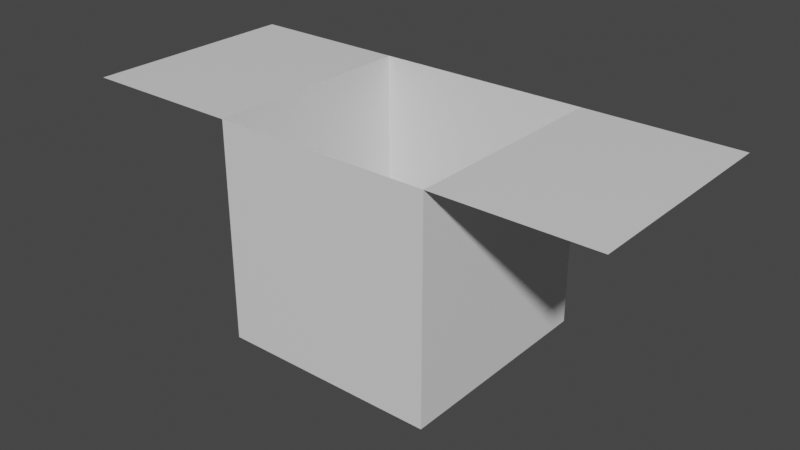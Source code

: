 # Source: box.blend  (saved by Blender 3.0.42; exported with 4.5.12 LTS)
import bpy
from mathutils import Matrix  # noqa: F401  (used for matrix-valued properties, if any)

bpy.ops.wm.read_factory_settings(use_empty=True)
scene = bpy.context.scene
scene.name = 'Scene'

# ---- collections
col_collection = bpy.data.collections.new('Collection'); scene.collection.children.link(col_collection)

# ---- materials (node trees are filled in below, after node groups)
mat_material = bpy.data.materials.new('Material')
mat_material.alpha_threshold = 0.0
mat_material.use_transparent_shadow = False
mat_material.line_color = (0.0, 0.0, 0.0, 1.0)

# ---- material node trees
mat_material.use_nodes = True; mat_material.node_tree.nodes.clear()
_N = mat_material.node_tree.nodes; _L = mat_material.node_tree.links
n0 = _N.new('ShaderNodeOutputMaterial'); n0.name = 'Material Output'; n0.location = (300, 300)
n1 = _N.new('ShaderNodeBsdfPrincipled'); n1.name = 'Principled BSDF'; n1.location = (10, 300)
n1.distribution = 'GGX'
n1.subsurface_method = 'RANDOM_WALK_SKIN'
n1.inputs[2].default_value = 0.4
n1.inputs[3].default_value = 1.45
n1.inputs[27].default_value = (0.0, 0.0, 0.0, 1.0)
n1.inputs[28].default_value = 1.0
_L.new(n1.outputs[0], n0.inputs[0])
n0.is_active_output = True

# ---- world
world_world = bpy.data.worlds.new('World'); scene.world = world_world
world_world.use_nodes = True; world_world.node_tree.nodes.clear()
_N = world_world.node_tree.nodes; _L = world_world.node_tree.links
n0 = _N.new('ShaderNodeOutputWorld'); n0.name = 'World Output'; n0.location = (300, 300)
n1 = _N.new('ShaderNodeBackground'); n1.name = 'Background'; n1.location = (10, 300)
n1.inputs[0].default_value = (0.05088, 0.05088, 0.05088, 1.0)
_L.new(n1.outputs[0], n0.inputs[0])
n0.is_active_output = True
world_world.color = (0.05088, 0.05088, 0.05088)
world_world.use_sun_shadow = False
world_world.sun_shadow_jitter_overblur = 0.0

# ---- meshes
me_cube = bpy.data.meshes.new('Cube')
me_cube.from_pydata([(2.013, 2.0, 1.667), (2.013, 2.0, -0.3333), (2.013, 0.0, 1.667), (2.013, 0.0, -0.3333), (0.01284, 2.0, 1.667), (0.01284, 2.0, -0.3333), (0.01284, 0.0, 1.667), (0.01284, 0.0, -0.3333), (3.433, 2.0, 1.667), (3.433, 0.0, 1.667), (-1.484, 2.0, 1.667), (-1.484, 0.0, 1.667)], [], [(3, 2, 6, 7), (7, 6, 4, 5), (5, 1, 3, 7), (1, 0, 2, 3), (5, 4, 0, 1), (2, 0, 8, 9), (4, 6, 11, 10)])
_uv = me_cube.uv_layers.new(name='UVMap')
_uv.uv.foreach_set('vector', [0.375, 0.75, 0.625, 0.75, 0.625, 1.0, 0.375, 1.0, 0.375, 0.0, 0.625, 0.0, 0.625, 0.25, 0.375, 0.25, 0.125, 0.5, 0.375, 0.5, 0.375, 0.75, 0.125, 0.75, 0.375, 0.5, 0.625, 0.5, 0.625, 0.75, 0.375, 0.75, 0.375, 0.25, 0.625, 0.25, 0.625, 0.5, 0.375, 0.5, 0.625, 0.75, 0.625, 0.5, 0.625, 0.5, 0.625, 0.75, 0.625, 0.25, 0.625, 0.0, 0.625, 0.0, 0.625, 0.25])
me_cube.materials.append(mat_material)
me_cube.use_remesh_preserve_volume = False
me_cube.use_remesh_preserve_attributes = False
me_cube.use_mirror_vertex_groups = False
me_cube.update()

# ---- objects
ob_cube = bpy.data.objects.new('Cube', me_cube)

# ---- transforms, parenting, visibility, modifiers, constraints
ob_cube.location = (0.0, 0.0, 0.0)
ob_cube.lock_rotations_4d = False
ob_cube.empty_display_type = 'ARROWS'
ob_cube.lineart.crease_threshold = 0.0

# ---- collection membership
col_collection.objects.link(ob_cube)

# ---- scene / render settings (as saved in the file)
scene.frame_start = 1; scene.frame_end = 250; scene.frame_set(1)
scene.render.engine = 'BLENDER_EEVEE_NEXT'
scene.cycles.sampling_pattern = 'TABULATED_SOBOL'
scene.cycles.use_light_tree = False
scene.view_settings.view_transform = 'Filmic'
bpy.context.view_layer.update()

# ---- added for rendering (the .blend has no active camera and no usable light): camera, sun
cam_auto = bpy.data.cameras.new('AutoCamera')
cam_auto.lens = 50.0
cam_auto.sensor_width = 36.0
cam_auto.clip_end = 1000.0
ob_auto_camera = bpy.data.objects.new('AutoCamera', cam_auto)
scene.collection.objects.link(ob_auto_camera)
ob_auto_camera.location = (6.22214, -5.29739, 4.86493)
ob_auto_camera.rotation_euler = (1.09748, -7.21219e-08, 0.694738)
scene.camera = ob_auto_camera
light_auto_sun = bpy.data.lights.new('AutoSun', 'SUN')
light_auto_sun.energy = 3.0
light_auto_sun.angle = 0.0523599
ob_auto_sun = bpy.data.objects.new('AutoSun', light_auto_sun)
scene.collection.objects.link(ob_auto_sun)
ob_auto_sun.rotation_euler = (0.872665, 0.174533, 0.523599)
bpy.context.view_layer.update()
